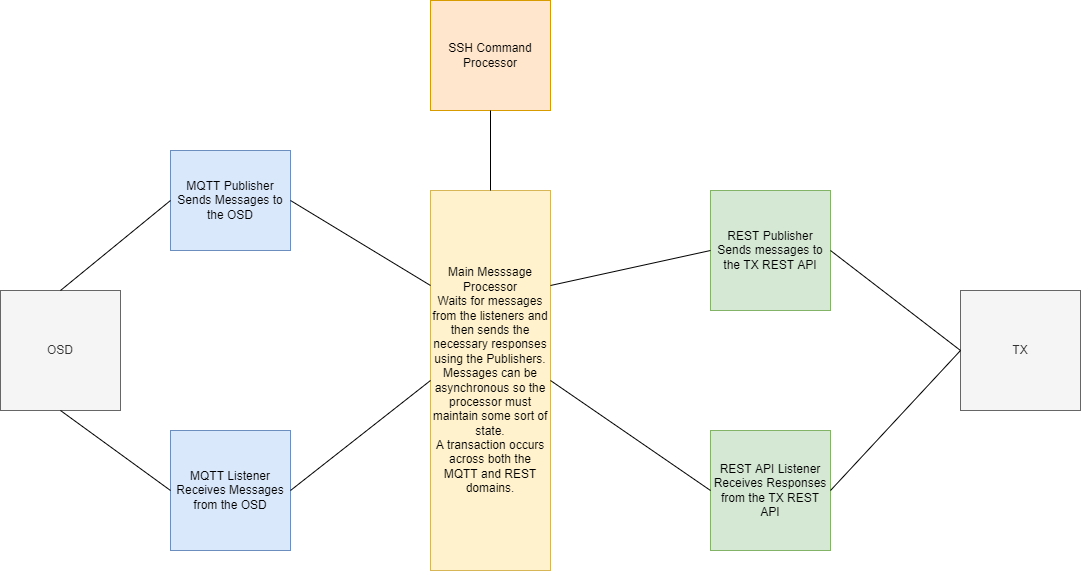

The diagram above was exported from draw.io. Its source (the exported page's mxGraphModel, read from the mxfile embedded in the PNG):
<mxGraphModel dx="1378" dy="1081" grid="1" gridSize="10" guides="1" tooltips="1" connect="1" arrows="1" fold="1" page="1" pageScale="1" pageWidth="1654" pageHeight="1169" math="0" shadow="0">
  <root>
    <mxCell id="0" />
    <mxCell id="1" parent="0" />
    <mxCell id="qktSsp8lgQ-Ro0kyh_Fo-1" value="MQTT Listener&lt;br&gt;Receives Messages from the OSD" style="rounded=0;whiteSpace=wrap;html=1;fillColor=#dae8fc;strokeColor=#6c8ebf;" vertex="1" parent="1">
      <mxGeometry x="180" y="480" width="120" height="120" as="geometry" />
    </mxCell>
    <mxCell id="qktSsp8lgQ-Ro0kyh_Fo-2" value="MQTT Publisher&lt;br&gt;Sends Messages to the OSD" style="rounded=0;whiteSpace=wrap;html=1;fillColor=#dae8fc;strokeColor=#6c8ebf;" vertex="1" parent="1">
      <mxGeometry x="180" y="200" width="120" height="100" as="geometry" />
    </mxCell>
    <mxCell id="qktSsp8lgQ-Ro0kyh_Fo-3" value="REST API Listener&lt;br&gt;Receives Responses from the TX REST API" style="rounded=0;whiteSpace=wrap;html=1;fillColor=#d5e8d4;strokeColor=#82b366;" vertex="1" parent="1">
      <mxGeometry x="720" y="480" width="120" height="120" as="geometry" />
    </mxCell>
    <mxCell id="qktSsp8lgQ-Ro0kyh_Fo-4" value="REST Publisher&lt;br&gt;Sends messages to the TX REST API" style="rounded=0;whiteSpace=wrap;html=1;fillColor=#d5e8d4;strokeColor=#82b366;" vertex="1" parent="1">
      <mxGeometry x="720" y="240" width="120" height="120" as="geometry" />
    </mxCell>
    <mxCell id="qktSsp8lgQ-Ro0kyh_Fo-5" value="Main Messsage Processor&lt;br&gt;Waits for messages from the listeners and then sends the necessary responses using the Publishers.&lt;br&gt;Messages can be asynchronous so the processor must maintain some sort of state.&lt;br&gt;A transaction occurs across both the MQTT and REST domains." style="rounded=0;whiteSpace=wrap;html=1;fillColor=#fff2cc;strokeColor=#d6b656;" vertex="1" parent="1">
      <mxGeometry x="440" y="240" width="120" height="380" as="geometry" />
    </mxCell>
    <mxCell id="qktSsp8lgQ-Ro0kyh_Fo-6" value="" style="endArrow=none;html=1;rounded=0;exitX=1;exitY=0.5;exitDx=0;exitDy=0;entryX=0;entryY=0.25;entryDx=0;entryDy=0;" edge="1" parent="1" source="qktSsp8lgQ-Ro0kyh_Fo-2" target="qktSsp8lgQ-Ro0kyh_Fo-5">
      <mxGeometry width="50" height="50" relative="1" as="geometry">
        <mxPoint x="620" y="550" as="sourcePoint" />
        <mxPoint x="670" y="500" as="targetPoint" />
      </mxGeometry>
    </mxCell>
    <mxCell id="qktSsp8lgQ-Ro0kyh_Fo-7" value="" style="endArrow=none;html=1;rounded=0;exitX=1;exitY=0.5;exitDx=0;exitDy=0;entryX=0;entryY=0.5;entryDx=0;entryDy=0;" edge="1" parent="1" source="qktSsp8lgQ-Ro0kyh_Fo-1" target="qktSsp8lgQ-Ro0kyh_Fo-5">
      <mxGeometry width="50" height="50" relative="1" as="geometry">
        <mxPoint x="620" y="550" as="sourcePoint" />
        <mxPoint x="670" y="500" as="targetPoint" />
      </mxGeometry>
    </mxCell>
    <mxCell id="qktSsp8lgQ-Ro0kyh_Fo-8" value="" style="endArrow=none;html=1;rounded=0;exitX=1;exitY=0.5;exitDx=0;exitDy=0;entryX=0;entryY=0.5;entryDx=0;entryDy=0;" edge="1" parent="1" source="qktSsp8lgQ-Ro0kyh_Fo-5" target="qktSsp8lgQ-Ro0kyh_Fo-3">
      <mxGeometry width="50" height="50" relative="1" as="geometry">
        <mxPoint x="620" y="550" as="sourcePoint" />
        <mxPoint x="670" y="500" as="targetPoint" />
      </mxGeometry>
    </mxCell>
    <mxCell id="qktSsp8lgQ-Ro0kyh_Fo-9" value="" style="endArrow=none;html=1;rounded=0;entryX=0;entryY=0.5;entryDx=0;entryDy=0;exitX=1;exitY=0.25;exitDx=0;exitDy=0;" edge="1" parent="1" source="qktSsp8lgQ-Ro0kyh_Fo-5" target="qktSsp8lgQ-Ro0kyh_Fo-4">
      <mxGeometry width="50" height="50" relative="1" as="geometry">
        <mxPoint x="620" y="550" as="sourcePoint" />
        <mxPoint x="670" y="500" as="targetPoint" />
      </mxGeometry>
    </mxCell>
    <mxCell id="qktSsp8lgQ-Ro0kyh_Fo-13" value="SSH Command Processor" style="rounded=0;whiteSpace=wrap;html=1;fillColor=#ffe6cc;strokeColor=#d79b00;" vertex="1" parent="1">
      <mxGeometry x="440" y="50" width="120" height="110" as="geometry" />
    </mxCell>
    <mxCell id="qktSsp8lgQ-Ro0kyh_Fo-14" value="" style="endArrow=none;html=1;rounded=0;entryX=0.5;entryY=1;entryDx=0;entryDy=0;" edge="1" parent="1" source="qktSsp8lgQ-Ro0kyh_Fo-5" target="qktSsp8lgQ-Ro0kyh_Fo-13">
      <mxGeometry width="50" height="50" relative="1" as="geometry">
        <mxPoint x="630" y="280" as="sourcePoint" />
        <mxPoint x="680" y="230" as="targetPoint" />
      </mxGeometry>
    </mxCell>
    <mxCell id="qktSsp8lgQ-Ro0kyh_Fo-15" value="OSD" style="rounded=0;whiteSpace=wrap;html=1;fillColor=#f5f5f5;strokeColor=#666666;fontColor=#333333;" vertex="1" parent="1">
      <mxGeometry x="10" y="340" width="120" height="120" as="geometry" />
    </mxCell>
    <mxCell id="qktSsp8lgQ-Ro0kyh_Fo-16" value="" style="endArrow=none;html=1;rounded=0;exitX=0.5;exitY=1;exitDx=0;exitDy=0;entryX=0;entryY=0.5;entryDx=0;entryDy=0;" edge="1" parent="1" source="qktSsp8lgQ-Ro0kyh_Fo-15" target="qktSsp8lgQ-Ro0kyh_Fo-1">
      <mxGeometry width="50" height="50" relative="1" as="geometry">
        <mxPoint x="620" y="430" as="sourcePoint" />
        <mxPoint x="670" y="380" as="targetPoint" />
      </mxGeometry>
    </mxCell>
    <mxCell id="qktSsp8lgQ-Ro0kyh_Fo-17" value="TX" style="rounded=0;whiteSpace=wrap;html=1;fillColor=#f5f5f5;strokeColor=#666666;fontColor=#333333;" vertex="1" parent="1">
      <mxGeometry x="970" y="340" width="120" height="120" as="geometry" />
    </mxCell>
    <mxCell id="qktSsp8lgQ-Ro0kyh_Fo-18" value="" style="endArrow=none;html=1;rounded=0;entryX=0.5;entryY=0;entryDx=0;entryDy=0;exitX=0;exitY=0.5;exitDx=0;exitDy=0;" edge="1" parent="1" source="qktSsp8lgQ-Ro0kyh_Fo-2" target="qktSsp8lgQ-Ro0kyh_Fo-15">
      <mxGeometry width="50" height="50" relative="1" as="geometry">
        <mxPoint x="620" y="430" as="sourcePoint" />
        <mxPoint x="670" y="380" as="targetPoint" />
      </mxGeometry>
    </mxCell>
    <mxCell id="qktSsp8lgQ-Ro0kyh_Fo-19" value="" style="endArrow=none;html=1;rounded=0;entryX=0;entryY=0.5;entryDx=0;entryDy=0;exitX=1;exitY=0.5;exitDx=0;exitDy=0;" edge="1" parent="1" source="qktSsp8lgQ-Ro0kyh_Fo-4" target="qktSsp8lgQ-Ro0kyh_Fo-17">
      <mxGeometry width="50" height="50" relative="1" as="geometry">
        <mxPoint x="620" y="430" as="sourcePoint" />
        <mxPoint x="670" y="380" as="targetPoint" />
      </mxGeometry>
    </mxCell>
    <mxCell id="qktSsp8lgQ-Ro0kyh_Fo-20" value="" style="endArrow=none;html=1;rounded=0;entryX=0;entryY=0.5;entryDx=0;entryDy=0;exitX=1;exitY=0.5;exitDx=0;exitDy=0;" edge="1" parent="1" source="qktSsp8lgQ-Ro0kyh_Fo-3" target="qktSsp8lgQ-Ro0kyh_Fo-17">
      <mxGeometry width="50" height="50" relative="1" as="geometry">
        <mxPoint x="620" y="430" as="sourcePoint" />
        <mxPoint x="670" y="380" as="targetPoint" />
      </mxGeometry>
    </mxCell>
  </root>
</mxGraphModel>